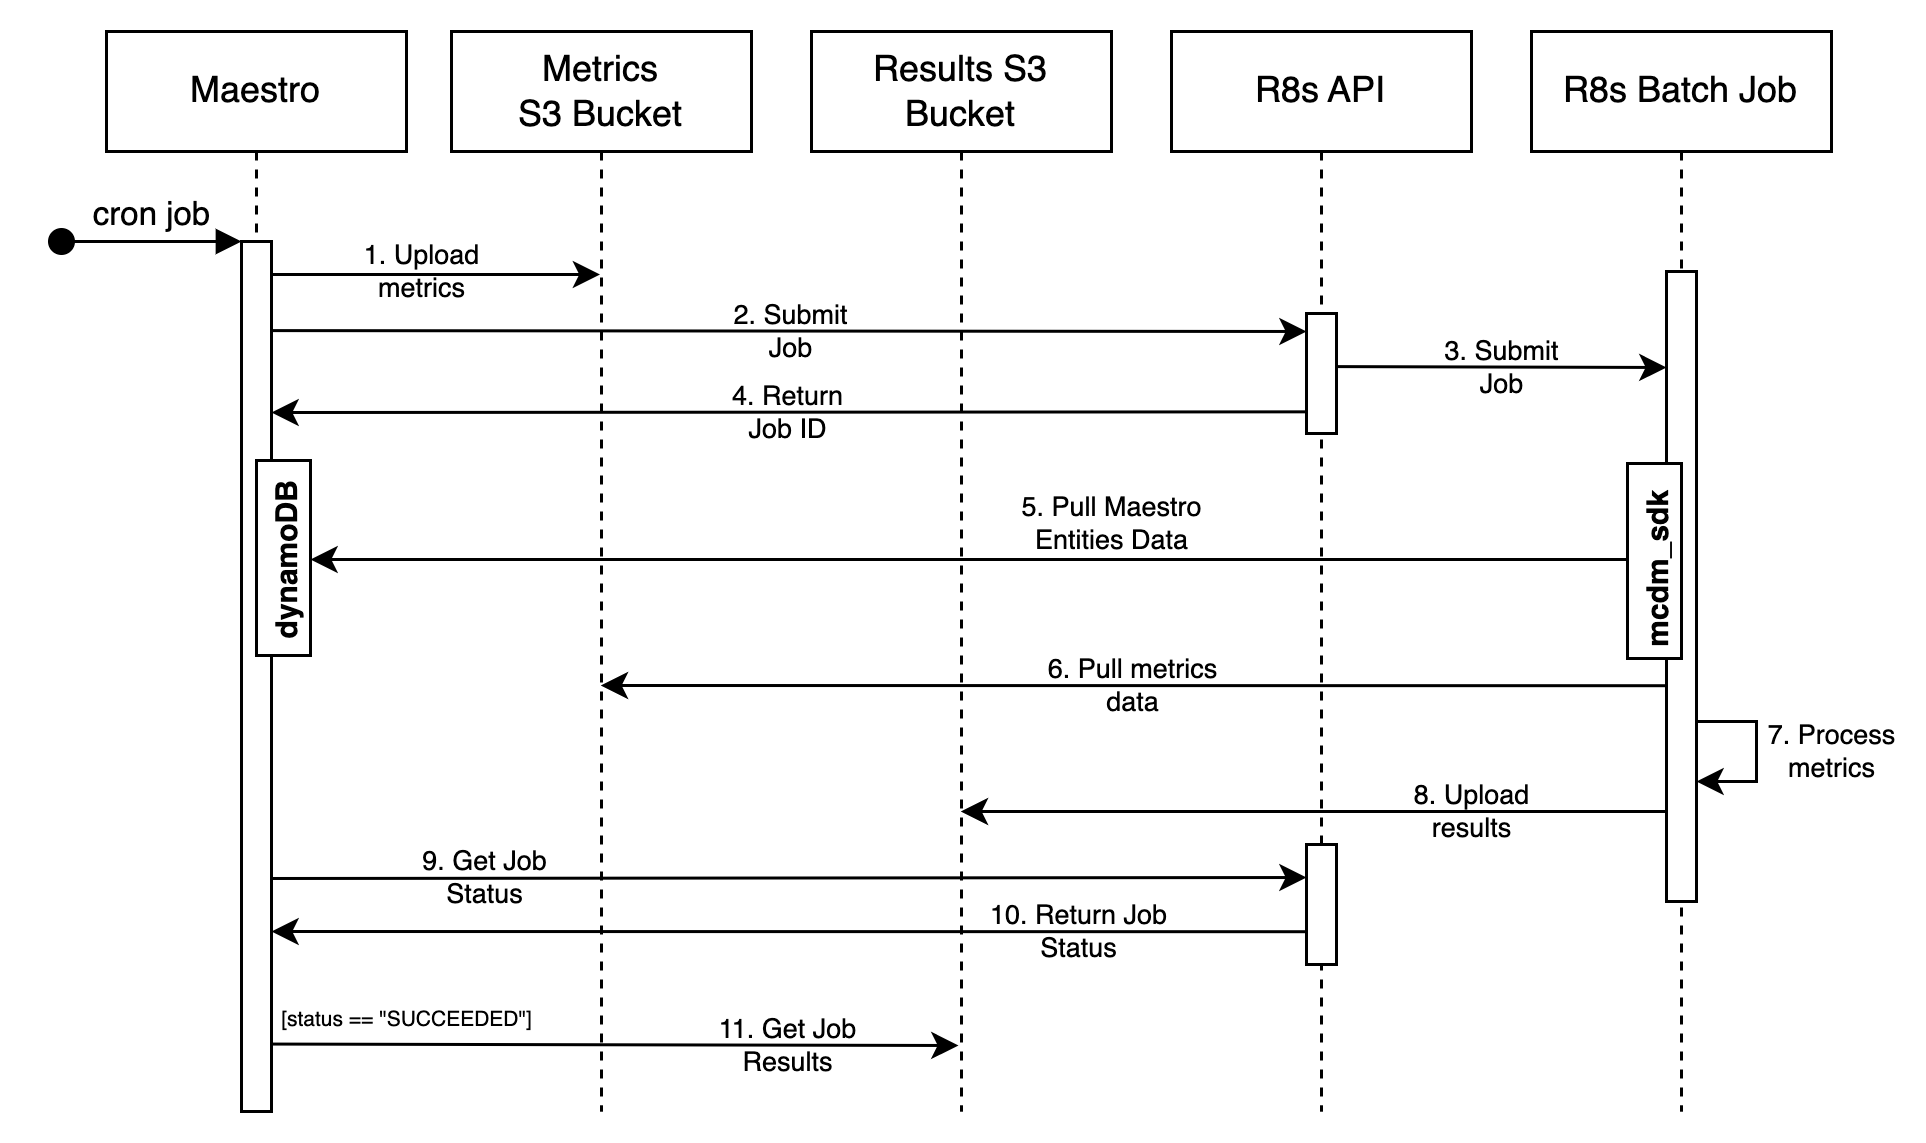

The diagram above was exported from draw.io. Its source (the exported page's mxGraphModel, read from the mxfile embedded in the PNG):
<mxGraphModel dx="1194" dy="708" grid="0" gridSize="10" guides="1" tooltips="1" connect="1" arrows="1" fold="1" page="1" pageScale="1" pageWidth="850" pageHeight="1100" math="0" shadow="0">
  <root>
    <mxCell id="0" />
    <mxCell id="1" parent="0" />
    <mxCell id="2" value="Maestro" style="shape=umlLifeline;perimeter=lifelinePerimeter;whiteSpace=wrap;html=1;container=0;dropTarget=0;collapsible=0;recursiveResize=0;outlineConnect=0;portConstraint=eastwest;newEdgeStyle={&quot;edgeStyle&quot;:&quot;elbowEdgeStyle&quot;,&quot;elbow&quot;:&quot;vertical&quot;,&quot;curved&quot;:0,&quot;rounded&quot;:0};" vertex="1" parent="1">
      <mxGeometry x="115" y="40" width="100" height="360" as="geometry" />
    </mxCell>
    <mxCell id="3" value="" style="html=1;points=[];perimeter=orthogonalPerimeter;outlineConnect=0;targetShapes=umlLifeline;portConstraint=eastwest;newEdgeStyle={&quot;edgeStyle&quot;:&quot;elbowEdgeStyle&quot;,&quot;elbow&quot;:&quot;vertical&quot;,&quot;curved&quot;:0,&quot;rounded&quot;:0};" vertex="1" parent="2">
      <mxGeometry x="45" y="70" width="10" height="290" as="geometry" />
    </mxCell>
    <mxCell id="4" value="cron job" style="html=1;verticalAlign=bottom;startArrow=oval;endArrow=block;startSize=8;edgeStyle=elbowEdgeStyle;elbow=vertical;curved=0;rounded=0;" edge="1" parent="2" target="3">
      <mxGeometry relative="1" as="geometry">
        <mxPoint x="-15" y="70" as="sourcePoint" />
      </mxGeometry>
    </mxCell>
    <mxCell id="5" value="" style="html=1;points=[];perimeter=orthogonalPerimeter;outlineConnect=0;targetShapes=umlLifeline;portConstraint=eastwest;newEdgeStyle={&quot;edgeStyle&quot;:&quot;elbowEdgeStyle&quot;,&quot;elbow&quot;:&quot;vertical&quot;,&quot;curved&quot;:0,&quot;rounded&quot;:0};" vertex="1" parent="2">
      <mxGeometry x="50" y="143" width="18" height="65" as="geometry" />
    </mxCell>
    <mxCell id="6" value="R8s API" style="shape=umlLifeline;perimeter=lifelinePerimeter;whiteSpace=wrap;html=1;container=0;dropTarget=0;collapsible=0;recursiveResize=0;outlineConnect=0;portConstraint=eastwest;newEdgeStyle={&quot;edgeStyle&quot;:&quot;elbowEdgeStyle&quot;,&quot;elbow&quot;:&quot;vertical&quot;,&quot;curved&quot;:0,&quot;rounded&quot;:0};" vertex="1" parent="1">
      <mxGeometry x="470" y="40" width="100" height="360" as="geometry" />
    </mxCell>
    <mxCell id="7" value="" style="html=1;points=[];perimeter=orthogonalPerimeter;outlineConnect=0;targetShapes=umlLifeline;portConstraint=eastwest;newEdgeStyle={&quot;edgeStyle&quot;:&quot;elbowEdgeStyle&quot;,&quot;elbow&quot;:&quot;vertical&quot;,&quot;curved&quot;:0,&quot;rounded&quot;:0};" vertex="1" parent="6">
      <mxGeometry x="45" y="94" width="10" height="40" as="geometry" />
    </mxCell>
    <mxCell id="8" value="" style="html=1;points=[];perimeter=orthogonalPerimeter;outlineConnect=0;targetShapes=umlLifeline;portConstraint=eastwest;newEdgeStyle={&quot;edgeStyle&quot;:&quot;elbowEdgeStyle&quot;,&quot;elbow&quot;:&quot;vertical&quot;,&quot;curved&quot;:0,&quot;rounded&quot;:0};" vertex="1" parent="6">
      <mxGeometry x="45" y="271" width="10" height="40" as="geometry" />
    </mxCell>
    <mxCell id="9" value="R8s Batch Job" style="shape=umlLifeline;perimeter=lifelinePerimeter;whiteSpace=wrap;html=1;container=0;dropTarget=0;collapsible=0;recursiveResize=0;outlineConnect=0;portConstraint=eastwest;newEdgeStyle={&quot;edgeStyle&quot;:&quot;elbowEdgeStyle&quot;,&quot;elbow&quot;:&quot;vertical&quot;,&quot;curved&quot;:0,&quot;rounded&quot;:0};" vertex="1" parent="1">
      <mxGeometry x="590" y="40" width="100" height="360" as="geometry" />
    </mxCell>
    <mxCell id="10" value="" style="html=1;points=[];perimeter=orthogonalPerimeter;outlineConnect=0;targetShapes=umlLifeline;portConstraint=eastwest;newEdgeStyle={&quot;edgeStyle&quot;:&quot;elbowEdgeStyle&quot;,&quot;elbow&quot;:&quot;vertical&quot;,&quot;curved&quot;:0,&quot;rounded&quot;:0};" vertex="1" parent="9">
      <mxGeometry x="45" y="80" width="10" height="210" as="geometry" />
    </mxCell>
    <mxCell id="11" value="" style="html=1;points=[];perimeter=orthogonalPerimeter;outlineConnect=0;targetShapes=umlLifeline;portConstraint=eastwest;newEdgeStyle={&quot;edgeStyle&quot;:&quot;elbowEdgeStyle&quot;,&quot;elbow&quot;:&quot;vertical&quot;,&quot;curved&quot;:0,&quot;rounded&quot;:0};" vertex="1" parent="9">
      <mxGeometry x="32" y="144" width="18" height="65" as="geometry" />
    </mxCell>
    <mxCell id="12" value="mcdm_sdk" style="text;html=1;align=center;verticalAlign=middle;resizable=0;points=[];autosize=1;strokeColor=none;fillColor=none;rotation=-90;fontStyle=1;fontSize=10;" vertex="1" parent="1">
      <mxGeometry x="591" y="205" width="80" height="30" as="geometry" />
    </mxCell>
    <mxCell id="13" value="Metrics &lt;br&gt;S3 Bucket" style="shape=umlLifeline;perimeter=lifelinePerimeter;whiteSpace=wrap;html=1;container=0;dropTarget=0;collapsible=0;recursiveResize=0;outlineConnect=0;portConstraint=eastwest;newEdgeStyle={&quot;edgeStyle&quot;:&quot;elbowEdgeStyle&quot;,&quot;elbow&quot;:&quot;vertical&quot;,&quot;curved&quot;:0,&quot;rounded&quot;:0};" vertex="1" parent="1">
      <mxGeometry x="230" y="40" width="100" height="360" as="geometry" />
    </mxCell>
    <mxCell id="14" value="Results S3 Bucket" style="shape=umlLifeline;perimeter=lifelinePerimeter;whiteSpace=wrap;html=1;container=0;dropTarget=0;collapsible=0;recursiveResize=0;outlineConnect=0;portConstraint=eastwest;newEdgeStyle={&quot;edgeStyle&quot;:&quot;elbowEdgeStyle&quot;,&quot;elbow&quot;:&quot;vertical&quot;,&quot;curved&quot;:0,&quot;rounded&quot;:0};" vertex="1" parent="1">
      <mxGeometry x="350" y="40" width="100" height="360" as="geometry" />
    </mxCell>
    <mxCell id="15" value="1. Upload&lt;br&gt;metrics" style="edgeStyle=elbowEdgeStyle;rounded=0;orthogonalLoop=1;jettySize=auto;html=1;elbow=vertical;curved=0;fontSize=9;endArrow=classic;endFill=1;labelBackgroundColor=none;" edge="1" parent="1">
      <mxGeometry x="-0.0868" y="1" relative="1" as="geometry">
        <mxPoint x="170" y="121" as="sourcePoint" />
        <mxPoint x="279.5" y="121" as="targetPoint" />
        <Array as="points">
          <mxPoint x="220" y="121" />
          <mxPoint x="230" y="111" />
        </Array>
        <mxPoint as="offset" />
      </mxGeometry>
    </mxCell>
    <mxCell id="16" value="2. Submit &lt;br&gt;Job" style="edgeStyle=elbowEdgeStyle;rounded=0;orthogonalLoop=1;jettySize=auto;html=1;elbow=vertical;curved=0;labelBackgroundColor=none;fontSize=9;endArrow=classic;endFill=1;" edge="1" parent="1">
      <mxGeometry relative="1" as="geometry">
        <mxPoint x="170" y="139.7037037037037" as="sourcePoint" />
        <mxPoint x="515" y="139.7037037037037" as="targetPoint" />
      </mxGeometry>
    </mxCell>
    <mxCell id="17" value="3. Submit &lt;br&gt;Job" style="edgeStyle=elbowEdgeStyle;rounded=0;orthogonalLoop=1;jettySize=auto;html=1;elbow=vertical;curved=0;labelBackgroundColor=none;fontSize=9;endArrow=classic;endFill=1;" edge="1" target="10" parent="1">
      <mxGeometry relative="1" as="geometry">
        <mxPoint x="525" y="151.7037037037037" as="sourcePoint" />
        <mxPoint x="639.4999999999998" y="151.7037037037037" as="targetPoint" />
      </mxGeometry>
    </mxCell>
    <mxCell id="18" value="4. Return &lt;br&gt;Job ID" style="edgeStyle=elbowEdgeStyle;rounded=0;orthogonalLoop=1;jettySize=auto;html=1;elbow=vertical;curved=0;labelBackgroundColor=none;fontSize=9;endArrow=classic;endFill=1;" edge="1" parent="1">
      <mxGeometry x="0.0022" relative="1" as="geometry">
        <mxPoint x="515" y="166.77777777777771" as="sourcePoint" />
        <mxPoint x="170" y="166.77777777777771" as="targetPoint" />
        <mxPoint as="offset" />
      </mxGeometry>
    </mxCell>
    <mxCell id="19" value="dynamoDB" style="text;html=1;align=center;verticalAlign=middle;resizable=0;points=[];autosize=1;strokeColor=none;fillColor=none;rotation=-90;fontStyle=1;fontSize=10;" vertex="1" parent="1">
      <mxGeometry x="134" y="202" width="80" height="30" as="geometry" />
    </mxCell>
    <mxCell id="20" value="5. Pull Maestro &lt;br&gt;Entities Data" style="edgeStyle=elbowEdgeStyle;rounded=0;orthogonalLoop=1;jettySize=auto;html=1;elbow=vertical;curved=0;labelBackgroundColor=none;fontSize=9;endArrow=classic;endFill=1;" edge="1" source="11" target="5" parent="1">
      <mxGeometry x="-0.2156" y="-12" relative="1" as="geometry">
        <mxPoint as="offset" />
      </mxGeometry>
    </mxCell>
    <mxCell id="21" value="8. Upload &lt;br&gt;results" style="edgeStyle=elbowEdgeStyle;rounded=0;orthogonalLoop=1;jettySize=auto;html=1;elbow=vertical;curved=0;labelBackgroundColor=none;fontSize=9;endArrow=classic;endFill=1;" edge="1" parent="1">
      <mxGeometry x="-0.4474" relative="1" as="geometry">
        <mxPoint x="635" y="300" as="sourcePoint" />
        <mxPoint x="399.7592592592591" y="300" as="targetPoint" />
        <Array as="points">
          <mxPoint x="510" y="300" />
        </Array>
        <mxPoint as="offset" />
      </mxGeometry>
    </mxCell>
    <mxCell id="22" value="9. Get Job &lt;br&gt;Status" style="edgeStyle=elbowEdgeStyle;rounded=0;orthogonalLoop=1;jettySize=auto;html=1;elbow=vertical;curved=0;labelBackgroundColor=none;fontSize=9;endArrow=classic;endFill=1;" edge="1" parent="1">
      <mxGeometry x="-0.5919" relative="1" as="geometry">
        <mxPoint x="170" y="322.334074074074" as="sourcePoint" />
        <mxPoint x="515" y="322.334074074074" as="targetPoint" />
        <mxPoint as="offset" />
      </mxGeometry>
    </mxCell>
    <mxCell id="23" value="10. Return Job &lt;br&gt;Status" style="edgeStyle=elbowEdgeStyle;rounded=0;orthogonalLoop=1;jettySize=auto;html=1;elbow=vertical;curved=0;labelBackgroundColor=none;fontSize=9;endArrow=classic;endFill=1;" edge="1" parent="1">
      <mxGeometry x="-0.5625" relative="1" as="geometry">
        <mxPoint x="515" y="340.074074074074" as="sourcePoint" />
        <mxPoint x="170" y="340.074074074074" as="targetPoint" />
        <mxPoint as="offset" />
      </mxGeometry>
    </mxCell>
    <mxCell id="24" style="edgeStyle=elbowEdgeStyle;rounded=0;orthogonalLoop=1;jettySize=auto;html=1;elbow=vertical;curved=0;entryX=0.49;entryY=0.874;entryDx=0;entryDy=0;entryPerimeter=0;labelBackgroundColor=none;fontSize=9;endArrow=classic;endFill=1;" edge="1" parent="1">
      <mxGeometry relative="1" as="geometry">
        <mxPoint x="170" y="377.5185185185185" as="sourcePoint" />
        <mxPoint x="399" y="377.6400000000001" as="targetPoint" />
      </mxGeometry>
    </mxCell>
    <mxCell id="25" value="11. Get Job&lt;br&gt;Results" style="edgeLabel;html=1;align=center;verticalAlign=middle;resizable=0;points=[];fontSize=9;labelBackgroundColor=none;" connectable="0" vertex="1" parent="24">
      <mxGeometry x="0.5977" y="3" relative="1" as="geometry">
        <mxPoint x="-12" y="2" as="offset" />
      </mxGeometry>
    </mxCell>
    <mxCell id="26" value="6. Pull metrics &lt;br&gt;data" style="edgeStyle=elbowEdgeStyle;rounded=0;orthogonalLoop=1;jettySize=auto;html=1;elbow=vertical;curved=0;labelBackgroundColor=none;fontSize=9;endArrow=classic;endFill=1;" edge="1" parent="1">
      <mxGeometry relative="1" as="geometry">
        <mxPoint x="635" y="258.074074074074" as="sourcePoint" />
        <mxPoint x="279.7592592592591" y="258.074074074074" as="targetPoint" />
      </mxGeometry>
    </mxCell>
    <mxCell id="27" value="7. Process &lt;br&gt;metrics" style="edgeStyle=orthogonalEdgeStyle;rounded=0;orthogonalLoop=1;jettySize=auto;html=1;entryX=1;entryY=0.5;entryDx=0;entryDy=0;labelBackgroundColor=none;fontSize=9;endArrow=classic;endFill=1;" edge="1" parent="1">
      <mxGeometry x="0.013" y="25" relative="1" as="geometry">
        <mxPoint x="645" y="270" as="sourcePoint" />
        <mxPoint x="645" y="290" as="targetPoint" />
        <Array as="points">
          <mxPoint x="665" y="270" />
          <mxPoint x="665" y="290" />
        </Array>
        <mxPoint as="offset" />
      </mxGeometry>
    </mxCell>
    <mxCell id="28" value="[status == &quot;SUCCEEDED&quot;]" style="text;html=1;align=center;verticalAlign=middle;resizable=0;points=[];autosize=1;strokeColor=none;fillColor=none;fontSize=7;" vertex="1" parent="1">
      <mxGeometry x="160" y="360" width="110" height="20" as="geometry" />
    </mxCell>
  </root>
</mxGraphModel>